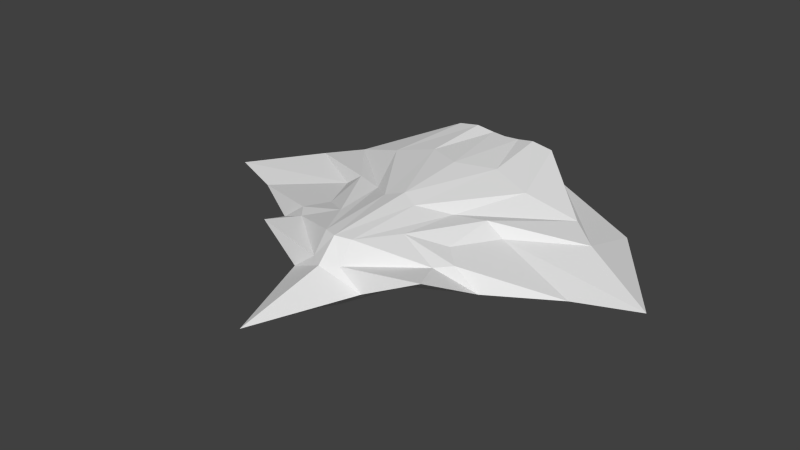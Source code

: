 # Source: Bobcat.blend  (saved by Blender 2.70.0; exported with 4.5.12 LTS)
import bpy
from mathutils import Matrix  # noqa: F401  (used for matrix-valued properties, if any)

bpy.ops.wm.read_factory_settings(use_empty=True)
scene = bpy.context.scene
scene.name = 'Scene'

# ---- collections
col_collection_1 = bpy.data.collections.new('Collection 1'); scene.collection.children.link(col_collection_1)

# ---- materials (node trees are filled in below, after node groups)
mat_material = bpy.data.materials.new('Material')
mat_material.alpha_threshold = 0.0
mat_material.use_transparent_shadow = False
mat_material.roughness = 0.5
mat_material.line_color = (0.0, 0.0, 0.0, 1.0)

# ---- material node trees

# ---- world
world_world = bpy.data.worlds.new('World'); scene.world = world_world
world_world.color = (0.05088, 0.05088, 0.05088)
world_world.use_sun_shadow = False
world_world.sun_shadow_jitter_overblur = 0.0
world_world.cycles.sampling_method = 'MANUAL'
world_world.cycles.sample_map_resolution = 256

# ---- meshes
me_cube = bpy.data.meshes.new('Cube')
me_cube.from_pydata([(-0.9229, 1.574, -0.3077), (-1.0, 1.938, 0.8817), (-0.8337, -1.392, -0.3107), (-1.266, -1.331, 0.392), (0.0, 1.574, -0.3077), (2.384e-07, 1.938, 0.8817), (0.0, -1.944, -0.3077), (9.537e-07, -2.607, 0.689), (-2.322, 0.7251, -0.4225), (-1.213, -0.4034, -0.3077), (-2.322, 0.7251, 0.3853), (-1.35, -0.4658, 0.5448), (0.0, 0.401, -0.4611), (0.0, -0.7716, -0.4611), (7.153e-07, -0.9093, 0.7962), (4.768e-07, 0.428, 0.8877), (-0.5932, 1.574, -0.3077), (-0.3165, 1.574, -0.3077), (-0.6028, 1.938, 0.9458), (-0.2695, 1.976, 0.8817), (-0.5932, -1.611, -0.3077), (-0.3165, -1.795, -0.3077), (-0.6684, -1.734, 0.5846), (-0.2695, -2.501, 0.658), (-1.4, 0.5616, 0.6748), (-0.6741, 0.737, 0.8395), (-0.8138, -0.6419, 0.5448), (-0.3155, -1.039, 0.7095), (-0.7683, -0.5496, -0.3077), (-0.3547, -0.8792, -0.4053), (-1.255, 0.512, -0.3077), (-0.6524, 0.6575, -0.4053), (-1.322, 1.916, -0.3527), (-1.322, 1.916, 0.3139), (-0.8316, -1.657, -0.3527), (-1.616, -1.657, 0.3139), (4.768e-07, -2.975, -0.3527), (7.153e-07, -2.975, 0.3139), (3.576e-07, 2.521, 0.3139), (4.768e-07, 2.521, -0.3527), (-2.886, 0.2432, -0.3527), (-2.886, 0.2432, 0.3139), (-1.672, -0.4658, -0.3527), (-1.672, -0.4658, 0.3139), (-0.6028, 2.157, 0.3139), (-0.6028, 2.157, -0.3527), (-0.2695, 2.584, 0.3139), (-0.2695, 2.584, -0.3527), (-0.6028, -1.921, -0.3527), (-1.387, -1.921, 0.3139), (-0.2695, -2.795, -0.3527), (-0.2695, -2.795, 0.3139), (-2.881, 1.434, -0.0194), (4.768e-07, -4.637, -0.0194), (-4.303, -0.5056, -0.0194), (-0.6028, 2.285, -0.0194), (-0.2695, 2.584, -0.0194), (-0.7062, -2.795, -0.0194), (-2.074, -1.657, -0.0194), (2.384e-07, 2.521, -0.0194), (-3.231, -0.9477, -0.0194), (-1.65, -2.525, 0.398), (-0.6028, 2.221, -0.1861), (-0.2695, 2.584, -0.1861), (-2.101, 1.675, -0.1861), (4.768e-07, -3.806, -0.1861), (-3.508, 0.2432, -0.1861), (-0.4879, -2.795, -0.1861), (3.576e-07, 2.521, -0.1861), (-1.453, -1.657, -0.1861), (-2.451, -0.7068, -0.1861), (-1.126, -2.223, 0.02262)], [], [(43, 35, 3, 11), (31, 17, 4, 12), (27, 23, 7, 14), (51, 37, 7, 23), (46, 19, 5, 38), (19, 25, 15, 5), (25, 27, 14, 15), (21, 29, 13, 6), (29, 31, 12, 13), (33, 41, 10, 1), (41, 43, 11, 10), (9, 8, 30, 28), (28, 30, 31, 29), (2, 9, 28, 20), (20, 28, 29, 21), (10, 11, 26, 24), (24, 26, 27, 25), (1, 10, 24, 18), (18, 24, 25, 19), (33, 1, 18, 44), (44, 18, 19, 46), (35, 49, 22, 3), (49, 51, 23, 22), (11, 3, 22, 26), (26, 22, 23, 27), (8, 0, 16, 30), (30, 16, 17, 31), (20, 21, 50, 48), (2, 20, 48, 34), (16, 45, 47, 17), (55, 44, 46, 56), (0, 32, 45, 16), (52, 33, 44, 55), (8, 9, 42, 40), (0, 8, 40, 32), (52, 54, 41, 33), (17, 47, 39, 4), (21, 6, 36, 50), (57, 53, 37, 51), (9, 2, 34, 42), (67, 65, 53, 57), (64, 66, 54, 52), (64, 52, 55, 62), (62, 55, 56, 63), (61, 57, 51, 49), (58, 61, 49, 35), (54, 60, 43, 41), (56, 46, 38, 59), (60, 58, 35, 43), (70, 69, 58, 60), (63, 56, 59, 68), (66, 70, 60, 54), (69, 71, 61, 58), (71, 67, 57, 61), (48, 50, 67, 71), (34, 48, 71, 69), (40, 42, 70, 66), (47, 63, 68, 39), (42, 34, 69, 70), (45, 62, 63, 47), (32, 64, 62, 45), (32, 40, 66, 64), (50, 36, 65, 67)])
_uv = me_cube.uv_layers.new(name='UVMap')
_uv.uv.foreach_set('vector', [0.7952, 0.4377, 0.8029, 0.3214, 0.8404, 0.3537, 0.8343, 0.4393, 0.4136, 0.4436, 0.45, 0.351, 0.4847, 0.351, 0.4855, 0.4695, 0.9459, 0.3843, 0.9518, 0.2413, 0.9805, 0.231, 0.9804, 0.3975, 0.9432, 0.2098, 0.9712, 0.1922, 0.9805, 0.231, 0.9518, 0.2413, 0.6306, 0.8504, 0.6258, 0.9198, 0.5969, 0.9212, 0.6014, 0.852, 0.95, 0.6798, 0.9094, 0.5588, 0.9805, 0.5287, 0.9777, 0.676, 0.9094, 0.5588, 0.9459, 0.3843, 0.9804, 0.3975, 0.9805, 0.5287, 0.45, 0.6923, 0.4463, 0.5993, 0.4855, 0.5883, 0.4847, 0.7074, 0.4463, 0.5993, 0.4136, 0.4436, 0.4855, 0.4695, 0.4855, 0.5883, 0.827, 0.6699, 0.6692, 0.5073, 0.7281, 0.5547, 0.875, 0.6764, 0.6692, 0.5073, 0.7952, 0.4377, 0.8343, 0.4393, 0.7281, 0.5547, 0.3516, 0.5512, 0.2305, 0.4365, 0.347, 0.4584, 0.4004, 0.566, 0.4004, 0.566, 0.347, 0.4584, 0.4136, 0.4436, 0.4463, 0.5993, 0.3932, 0.6514, 0.3516, 0.5512, 0.4004, 0.566, 0.4196, 0.6736, 0.4196, 0.6736, 0.4004, 0.566, 0.4463, 0.5993, 0.45, 0.6923, 0.7281, 0.5547, 0.8343, 0.4393, 0.8897, 0.422, 0.8308, 0.5406, 0.8308, 0.5406, 0.8897, 0.422, 0.9459, 0.3843, 0.9094, 0.5588, 0.875, 0.6764, 0.7281, 0.5547, 0.8308, 0.5406, 0.9175, 0.6767, 0.9175, 0.6767, 0.8308, 0.5406, 0.9094, 0.5588, 0.95, 0.6798, 0.7331, 0.8504, 0.7022, 0.9168, 0.6607, 0.9259, 0.6604, 0.8519, 0.6604, 0.8519, 0.6607, 0.9259, 0.6258, 0.9198, 0.6306, 0.8504, 0.8029, 0.3214, 0.8269, 0.2956, 0.9076, 0.3156, 0.8404, 0.3537, 0.8269, 0.2956, 0.9432, 0.2098, 0.9518, 0.2413, 0.9076, 0.3156, 0.8343, 0.4393, 0.8404, 0.3537, 0.9076, 0.3156, 0.8897, 0.422, 0.8897, 0.422, 0.9076, 0.3156, 0.9518, 0.2413, 0.9459, 0.3843, 0.2305, 0.4365, 0.3834, 0.3509, 0.4196, 0.3509, 0.347, 0.4584, 0.347, 0.4584, 0.4196, 0.3509, 0.45, 0.351, 0.4136, 0.4436, 0.4196, 0.6736, 0.45, 0.6923, 0.4553, 0.7935, 0.4188, 0.7049, 0.3932, 0.6514, 0.4196, 0.6736, 0.4188, 0.7049, 0.3937, 0.6781, 0.4196, 0.3509, 0.4188, 0.2917, 0.4553, 0.2485, 0.45, 0.351, 0.6604, 0.8128, 0.6604, 0.8519, 0.6306, 0.8504, 0.629, 0.8122, 0.3834, 0.3509, 0.3399, 0.3161, 0.4188, 0.2917, 0.4196, 0.3509, 0.8897, 0.8087, 0.7331, 0.8504, 0.6604, 0.8519, 0.6604, 0.8128, 0.2305, 0.4365, 0.3516, 0.5512, 0.3015, 0.5574, 0.1683, 0.4854, 0.3834, 0.3509, 0.2305, 0.4365, 0.1683, 0.4854, 0.3399, 0.3161, 0.6588, 0.6209, 0.5161, 0.4322, 0.6692, 0.5073, 0.827, 0.6699, 0.45, 0.351, 0.4553, 0.2485, 0.4849, 0.2549, 0.4847, 0.351, 0.45, 0.6923, 0.4847, 0.7074, 0.4849, 0.8117, 0.4553, 0.7935, 0.8895, 0.2074, 0.9653, 0.0274, 0.9712, 0.1922, 0.9432, 0.2098, 0.3516, 0.5512, 0.3932, 0.6514, 0.3937, 0.6781, 0.3015, 0.5574, 0.4305, 0.7938, 0.4841, 0.8963, 0.4832, 0.9808, 0.4057, 0.7941, 0.2535, 0.3408, 0.09924, 0.4857, 0.01117, 0.5618, 0.1671, 0.3654, 0.8098, 0.7913, 0.8897, 0.8087, 0.6604, 0.8128, 0.6588, 0.7941, 0.6588, 0.7941, 0.6604, 0.8128, 0.629, 0.8122, 0.6282, 0.7931, 0.8032, 0.2374, 0.8895, 0.2074, 0.9432, 0.2098, 0.8269, 0.2956, 0.747, 0.319, 0.8032, 0.2374, 0.8269, 0.2956, 0.8029, 0.3214, 0.5161, 0.4322, 0.627, 0.3886, 0.7952, 0.4377, 0.6692, 0.5073, 0.629, 0.8122, 0.6306, 0.8504, 0.6014, 0.852, 0.5998, 0.8138, 0.627, 0.3886, 0.747, 0.319, 0.8029, 0.3214, 0.7952, 0.4377, 0.2151, 0.582, 0.3247, 0.6784, 0.2556, 0.6787, 0.1287, 0.6067, 0.6282, 0.7931, 0.629, 0.8122, 0.5998, 0.8138, 0.599, 0.7947, 0.09924, 0.4857, 0.2151, 0.582, 0.1287, 0.6067, 0.01117, 0.5618, 0.3247, 0.6784, 0.3594, 0.7362, 0.3001, 0.7675, 0.2556, 0.6787, 0.3594, 0.7362, 0.4305, 0.7938, 0.4057, 0.7941, 0.3001, 0.7675, 0.4188, 0.7049, 0.4553, 0.7935, 0.4305, 0.7938, 0.3594, 0.7362, 0.3937, 0.6781, 0.4188, 0.7049, 0.3594, 0.7362, 0.3247, 0.6784, 0.1683, 0.4854, 0.3015, 0.5574, 0.2151, 0.582, 0.09924, 0.4857, 0.6274, 0.7739, 0.6282, 0.7931, 0.599, 0.7947, 0.5982, 0.7756, 0.3015, 0.5574, 0.3937, 0.6781, 0.3247, 0.6784, 0.2151, 0.582, 0.6572, 0.7754, 0.6588, 0.7941, 0.6282, 0.7931, 0.6274, 0.7739, 0.7299, 0.7739, 0.8098, 0.7913, 0.6588, 0.7941, 0.6572, 0.7754, 0.3399, 0.3161, 0.1683, 0.4854, 0.09924, 0.4857, 0.2535, 0.3408, 0.4553, 0.7935, 0.4849, 0.8117, 0.4841, 0.8963, 0.4305, 0.7938])
me_cube.materials.append(mat_material)
me_cube.use_remesh_preserve_volume = False
me_cube.use_remesh_preserve_attributes = False
me_cube.use_mirror_vertex_groups = False
me_cube.update()

# ---- objects
ob_cube = bpy.data.objects.new('Cube', me_cube)

# ---- transforms, parenting, visibility, modifiers, constraints
ob_cube.location = (0.0, 0.0, 0.0)
ob_cube.lock_rotations_4d = False
ob_cube.empty_display_type = 'ARROWS'
ob_cube.lineart.crease_threshold = 0.0
_m = ob_cube.modifiers.new('Mirror', 'MIRROR')

# ---- collection membership
col_collection_1.objects.link(ob_cube)

# ---- scene / render settings (as saved in the file)
scene.frame_start = 1; scene.frame_end = 250; scene.frame_set(1)
scene.render.engine = 'BLENDER_EEVEE_NEXT'
scene.render.resolution_percentage = 50
scene.render.dither_intensity = 0.0
scene.render.use_bake_clear = False
scene.cycles.use_denoising = False
scene.cycles.samples = 10
scene.cycles.sampling_pattern = 'TABULATED_SOBOL'
scene.cycles.light_sampling_threshold = 0.0
scene.cycles.use_adaptive_sampling = False
scene.cycles.use_light_tree = False
scene.cycles.blur_glossy = 0.0
scene.cycles.volume_bounces = 1
scene.cycles.pixel_filter_type = 'GAUSSIAN'
scene.cycles.sample_clamp_indirect = 0.0
scene.view_settings.view_transform = 'Standard'
bpy.context.view_layer.update()

# ---- added for rendering (the .blend has no active camera and no usable light): camera, sun
cam_auto = bpy.data.cameras.new('AutoCamera')
cam_auto.lens = 50.0
cam_auto.sensor_width = 36.0
cam_auto.clip_end = 1000.0
ob_auto_camera = bpy.data.objects.new('AutoCamera', cam_auto)
scene.collection.objects.link(ob_auto_camera)
ob_auto_camera.location = (10.4747, -13.596, 8.62209)
ob_auto_camera.rotation_euler = (1.09748, -7.21219e-08, 0.694738)
scene.camera = ob_auto_camera
light_auto_sun = bpy.data.lights.new('AutoSun', 'SUN')
light_auto_sun.energy = 3.0
light_auto_sun.angle = 0.0523599
ob_auto_sun = bpy.data.objects.new('AutoSun', light_auto_sun)
scene.collection.objects.link(ob_auto_sun)
ob_auto_sun.rotation_euler = (0.872665, 0.174533, 0.523599)
bpy.context.view_layer.update()
